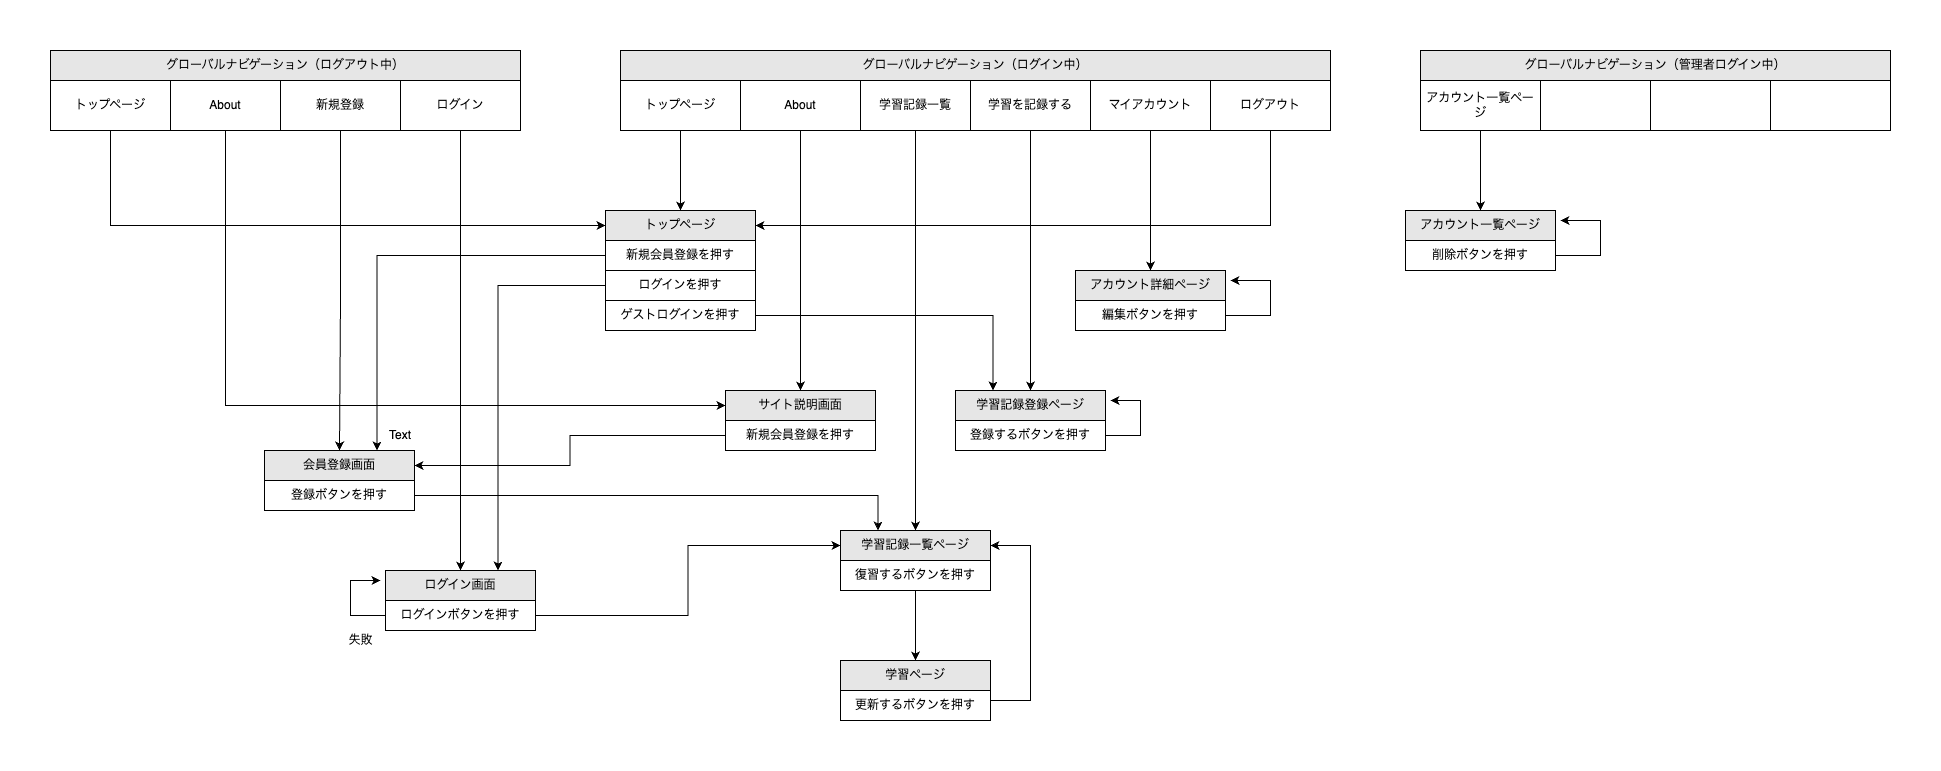

The diagram above was exported from draw.io. Its source (the exported page's mxGraphModel, read from the mxfile embedded in the PNG):
<mxGraphModel dx="1219" dy="752" grid="1" gridSize="10" guides="1" tooltips="1" connect="1" arrows="1" fold="1" page="1" pageScale="1" pageWidth="827" pageHeight="1169" background="#FFFFFF" math="0" shadow="0">
  <root>
    <mxCell id="WIyWlLk6GJQsqaUBKTNV-0" />
    <mxCell id="WIyWlLk6GJQsqaUBKTNV-1" parent="WIyWlLk6GJQsqaUBKTNV-0" />
    <mxCell id="92I1bzaLSe0zweSbIANn-36" value="グローバルナビゲーション（ログアウト中）" style="rounded=0;whiteSpace=wrap;html=1;shadow=0;strokeColor=default;fillColor=#E6E6E6;" vertex="1" parent="WIyWlLk6GJQsqaUBKTNV-1">
      <mxGeometry x="50" y="40" width="470" height="30" as="geometry" />
    </mxCell>
    <mxCell id="92I1bzaLSe0zweSbIANn-40" value="" style="rounded=0;whiteSpace=wrap;html=1;shadow=0;strokeColor=default;fillColor=default;opacity=0;" vertex="1" parent="WIyWlLk6GJQsqaUBKTNV-1">
      <mxGeometry x="170" y="70" width="120" height="60" as="geometry" />
    </mxCell>
    <mxCell id="92I1bzaLSe0zweSbIANn-130" style="edgeStyle=orthogonalEdgeStyle;rounded=0;orthogonalLoop=1;jettySize=auto;html=1;entryX=0;entryY=0.5;entryDx=0;entryDy=0;" edge="1" parent="WIyWlLk6GJQsqaUBKTNV-1" source="92I1bzaLSe0zweSbIANn-41" target="92I1bzaLSe0zweSbIANn-76">
      <mxGeometry relative="1" as="geometry">
        <Array as="points">
          <mxPoint x="225" y="395" />
        </Array>
      </mxGeometry>
    </mxCell>
    <mxCell id="92I1bzaLSe0zweSbIANn-41" value="About" style="rounded=0;whiteSpace=wrap;html=1;shadow=0;strokeColor=default;fillColor=none;" vertex="1" parent="WIyWlLk6GJQsqaUBKTNV-1">
      <mxGeometry x="170" y="70" width="110" height="50" as="geometry" />
    </mxCell>
    <mxCell id="92I1bzaLSe0zweSbIANn-131" style="edgeStyle=orthogonalEdgeStyle;rounded=0;orthogonalLoop=1;jettySize=auto;html=1;" edge="1" parent="WIyWlLk6GJQsqaUBKTNV-1" source="92I1bzaLSe0zweSbIANn-43" target="92I1bzaLSe0zweSbIANn-80">
      <mxGeometry relative="1" as="geometry" />
    </mxCell>
    <mxCell id="92I1bzaLSe0zweSbIANn-43" value="新規登録" style="rounded=0;whiteSpace=wrap;html=1;shadow=0;strokeColor=default;fillColor=none;" vertex="1" parent="WIyWlLk6GJQsqaUBKTNV-1">
      <mxGeometry x="280" y="70" width="120" height="50" as="geometry" />
    </mxCell>
    <mxCell id="92I1bzaLSe0zweSbIANn-127" style="edgeStyle=orthogonalEdgeStyle;rounded=0;orthogonalLoop=1;jettySize=auto;html=1;entryX=0.5;entryY=0;entryDx=0;entryDy=0;" edge="1" parent="WIyWlLk6GJQsqaUBKTNV-1" source="92I1bzaLSe0zweSbIANn-44" target="92I1bzaLSe0zweSbIANn-78">
      <mxGeometry relative="1" as="geometry" />
    </mxCell>
    <mxCell id="92I1bzaLSe0zweSbIANn-44" value="ログイン" style="rounded=0;whiteSpace=wrap;html=1;shadow=0;strokeColor=default;fillColor=none;" vertex="1" parent="WIyWlLk6GJQsqaUBKTNV-1">
      <mxGeometry x="400" y="70" width="120" height="50" as="geometry" />
    </mxCell>
    <mxCell id="92I1bzaLSe0zweSbIANn-46" value="グローバルナビゲーション（ログイン中）" style="rounded=0;whiteSpace=wrap;html=1;shadow=0;strokeColor=default;fillColor=#E6E6E6;" vertex="1" parent="WIyWlLk6GJQsqaUBKTNV-1">
      <mxGeometry x="620" y="40" width="710" height="30" as="geometry" />
    </mxCell>
    <mxCell id="92I1bzaLSe0zweSbIANn-47" value="" style="rounded=0;whiteSpace=wrap;html=1;shadow=0;strokeColor=default;fillColor=default;opacity=0;" vertex="1" parent="WIyWlLk6GJQsqaUBKTNV-1">
      <mxGeometry x="860" y="70" width="120" height="60" as="geometry" />
    </mxCell>
    <mxCell id="92I1bzaLSe0zweSbIANn-132" style="edgeStyle=orthogonalEdgeStyle;rounded=0;orthogonalLoop=1;jettySize=auto;html=1;" edge="1" parent="WIyWlLk6GJQsqaUBKTNV-1" source="92I1bzaLSe0zweSbIANn-48" target="92I1bzaLSe0zweSbIANn-101">
      <mxGeometry relative="1" as="geometry" />
    </mxCell>
    <mxCell id="92I1bzaLSe0zweSbIANn-48" value="学習記録一覧" style="rounded=0;whiteSpace=wrap;html=1;shadow=0;strokeColor=default;fillColor=none;" vertex="1" parent="WIyWlLk6GJQsqaUBKTNV-1">
      <mxGeometry x="860" y="70" width="110" height="50" as="geometry" />
    </mxCell>
    <mxCell id="92I1bzaLSe0zweSbIANn-135" style="edgeStyle=orthogonalEdgeStyle;rounded=0;orthogonalLoop=1;jettySize=auto;html=1;entryX=0.5;entryY=0;entryDx=0;entryDy=0;" edge="1" parent="WIyWlLk6GJQsqaUBKTNV-1" source="92I1bzaLSe0zweSbIANn-49" target="92I1bzaLSe0zweSbIANn-103">
      <mxGeometry relative="1" as="geometry" />
    </mxCell>
    <mxCell id="92I1bzaLSe0zweSbIANn-49" value="学習を記録する" style="rounded=0;whiteSpace=wrap;html=1;shadow=0;strokeColor=default;fillColor=none;" vertex="1" parent="WIyWlLk6GJQsqaUBKTNV-1">
      <mxGeometry x="970" y="70" width="120" height="50" as="geometry" />
    </mxCell>
    <mxCell id="92I1bzaLSe0zweSbIANn-136" style="edgeStyle=orthogonalEdgeStyle;rounded=0;orthogonalLoop=1;jettySize=auto;html=1;" edge="1" parent="WIyWlLk6GJQsqaUBKTNV-1" source="92I1bzaLSe0zweSbIANn-50" target="92I1bzaLSe0zweSbIANn-82">
      <mxGeometry relative="1" as="geometry" />
    </mxCell>
    <mxCell id="92I1bzaLSe0zweSbIANn-50" value="マイアカウント" style="rounded=0;whiteSpace=wrap;html=1;shadow=0;strokeColor=default;fillColor=none;" vertex="1" parent="WIyWlLk6GJQsqaUBKTNV-1">
      <mxGeometry x="1090" y="70" width="120" height="50" as="geometry" />
    </mxCell>
    <mxCell id="92I1bzaLSe0zweSbIANn-126" style="edgeStyle=orthogonalEdgeStyle;rounded=0;orthogonalLoop=1;jettySize=auto;html=1;entryX=1;entryY=0.5;entryDx=0;entryDy=0;" edge="1" parent="WIyWlLk6GJQsqaUBKTNV-1" source="92I1bzaLSe0zweSbIANn-56" target="92I1bzaLSe0zweSbIANn-62">
      <mxGeometry relative="1" as="geometry">
        <Array as="points">
          <mxPoint x="1270" y="215" />
        </Array>
      </mxGeometry>
    </mxCell>
    <mxCell id="92I1bzaLSe0zweSbIANn-56" value="ログアウト" style="rounded=0;whiteSpace=wrap;html=1;shadow=0;strokeColor=default;fillColor=none;" vertex="1" parent="WIyWlLk6GJQsqaUBKTNV-1">
      <mxGeometry x="1210" y="70" width="120" height="50" as="geometry" />
    </mxCell>
    <mxCell id="92I1bzaLSe0zweSbIANn-120" style="edgeStyle=orthogonalEdgeStyle;rounded=0;orthogonalLoop=1;jettySize=auto;html=1;entryX=0.5;entryY=0;entryDx=0;entryDy=0;" edge="1" parent="WIyWlLk6GJQsqaUBKTNV-1" source="92I1bzaLSe0zweSbIANn-57" target="92I1bzaLSe0zweSbIANn-62">
      <mxGeometry relative="1" as="geometry" />
    </mxCell>
    <mxCell id="92I1bzaLSe0zweSbIANn-57" value="トップページ" style="rounded=0;whiteSpace=wrap;html=1;shadow=0;strokeColor=default;fillColor=none;" vertex="1" parent="WIyWlLk6GJQsqaUBKTNV-1">
      <mxGeometry x="620" y="70" width="120" height="50" as="geometry" />
    </mxCell>
    <mxCell id="92I1bzaLSe0zweSbIANn-124" style="edgeStyle=orthogonalEdgeStyle;rounded=0;orthogonalLoop=1;jettySize=auto;html=1;entryX=0;entryY=0.5;entryDx=0;entryDy=0;" edge="1" parent="WIyWlLk6GJQsqaUBKTNV-1" source="92I1bzaLSe0zweSbIANn-60" target="92I1bzaLSe0zweSbIANn-62">
      <mxGeometry relative="1" as="geometry">
        <Array as="points">
          <mxPoint x="110" y="215" />
        </Array>
      </mxGeometry>
    </mxCell>
    <mxCell id="92I1bzaLSe0zweSbIANn-60" value="トップページ" style="rounded=0;whiteSpace=wrap;html=1;shadow=0;strokeColor=default;fillColor=none;" vertex="1" parent="WIyWlLk6GJQsqaUBKTNV-1">
      <mxGeometry x="50" y="70" width="120" height="50" as="geometry" />
    </mxCell>
    <mxCell id="92I1bzaLSe0zweSbIANn-128" style="edgeStyle=orthogonalEdgeStyle;rounded=0;orthogonalLoop=1;jettySize=auto;html=1;" edge="1" parent="WIyWlLk6GJQsqaUBKTNV-1" source="92I1bzaLSe0zweSbIANn-61" target="92I1bzaLSe0zweSbIANn-76">
      <mxGeometry relative="1" as="geometry" />
    </mxCell>
    <mxCell id="92I1bzaLSe0zweSbIANn-61" value="About" style="rounded=0;whiteSpace=wrap;html=1;shadow=0;strokeColor=default;fillColor=none;" vertex="1" parent="WIyWlLk6GJQsqaUBKTNV-1">
      <mxGeometry x="740" y="70" width="120" height="50" as="geometry" />
    </mxCell>
    <mxCell id="92I1bzaLSe0zweSbIANn-62" value="トップページ" style="rounded=0;whiteSpace=wrap;html=1;shadow=0;strokeColor=default;fillColor=#E6E6E6;" vertex="1" parent="WIyWlLk6GJQsqaUBKTNV-1">
      <mxGeometry x="605" y="200" width="150" height="30" as="geometry" />
    </mxCell>
    <mxCell id="92I1bzaLSe0zweSbIANn-148" style="edgeStyle=orthogonalEdgeStyle;rounded=0;orthogonalLoop=1;jettySize=auto;html=1;entryX=0.75;entryY=0;entryDx=0;entryDy=0;" edge="1" parent="WIyWlLk6GJQsqaUBKTNV-1" source="92I1bzaLSe0zweSbIANn-74" target="92I1bzaLSe0zweSbIANn-80">
      <mxGeometry relative="1" as="geometry" />
    </mxCell>
    <mxCell id="92I1bzaLSe0zweSbIANn-74" value="新規会員登録を押す" style="rounded=0;whiteSpace=wrap;html=1;shadow=0;strokeColor=default;fillColor=none;" vertex="1" parent="WIyWlLk6GJQsqaUBKTNV-1">
      <mxGeometry x="605" y="230" width="150" height="30" as="geometry" />
    </mxCell>
    <mxCell id="92I1bzaLSe0zweSbIANn-76" value="サイト説明画面" style="rounded=0;whiteSpace=wrap;html=1;shadow=0;strokeColor=default;fillColor=#E6E6E6;" vertex="1" parent="WIyWlLk6GJQsqaUBKTNV-1">
      <mxGeometry x="725" y="380" width="150" height="30" as="geometry" />
    </mxCell>
    <mxCell id="92I1bzaLSe0zweSbIANn-144" style="edgeStyle=orthogonalEdgeStyle;rounded=0;orthogonalLoop=1;jettySize=auto;html=1;entryX=1;entryY=0.5;entryDx=0;entryDy=0;" edge="1" parent="WIyWlLk6GJQsqaUBKTNV-1" source="92I1bzaLSe0zweSbIANn-77" target="92I1bzaLSe0zweSbIANn-80">
      <mxGeometry relative="1" as="geometry" />
    </mxCell>
    <mxCell id="92I1bzaLSe0zweSbIANn-77" value="新規会員登録を押す" style="rounded=0;whiteSpace=wrap;html=1;shadow=0;strokeColor=default;fillColor=none;" vertex="1" parent="WIyWlLk6GJQsqaUBKTNV-1">
      <mxGeometry x="725" y="410" width="150" height="30" as="geometry" />
    </mxCell>
    <mxCell id="92I1bzaLSe0zweSbIANn-78" value="ログイン画面" style="rounded=0;whiteSpace=wrap;html=1;shadow=0;strokeColor=default;fillColor=#E6E6E6;" vertex="1" parent="WIyWlLk6GJQsqaUBKTNV-1">
      <mxGeometry x="385" y="560" width="150" height="30" as="geometry" />
    </mxCell>
    <mxCell id="92I1bzaLSe0zweSbIANn-147" style="edgeStyle=orthogonalEdgeStyle;rounded=0;orthogonalLoop=1;jettySize=auto;html=1;entryX=0;entryY=0.5;entryDx=0;entryDy=0;" edge="1" parent="WIyWlLk6GJQsqaUBKTNV-1" source="92I1bzaLSe0zweSbIANn-79" target="92I1bzaLSe0zweSbIANn-101">
      <mxGeometry relative="1" as="geometry" />
    </mxCell>
    <mxCell id="92I1bzaLSe0zweSbIANn-151" style="edgeStyle=orthogonalEdgeStyle;rounded=0;orthogonalLoop=1;jettySize=auto;html=1;" edge="1" parent="WIyWlLk6GJQsqaUBKTNV-1" source="92I1bzaLSe0zweSbIANn-79">
      <mxGeometry relative="1" as="geometry">
        <mxPoint x="380" y="570" as="targetPoint" />
        <Array as="points">
          <mxPoint x="350" y="605" />
          <mxPoint x="350" y="570" />
        </Array>
      </mxGeometry>
    </mxCell>
    <mxCell id="92I1bzaLSe0zweSbIANn-79" value="ログインボタンを押す" style="rounded=0;whiteSpace=wrap;html=1;shadow=0;strokeColor=default;fillColor=none;" vertex="1" parent="WIyWlLk6GJQsqaUBKTNV-1">
      <mxGeometry x="385" y="590" width="150" height="30" as="geometry" />
    </mxCell>
    <mxCell id="92I1bzaLSe0zweSbIANn-80" value="会員登録画面" style="rounded=0;whiteSpace=wrap;html=1;shadow=0;strokeColor=default;fillColor=#E6E6E6;" vertex="1" parent="WIyWlLk6GJQsqaUBKTNV-1">
      <mxGeometry x="264" y="440" width="150" height="30" as="geometry" />
    </mxCell>
    <mxCell id="92I1bzaLSe0zweSbIANn-146" style="edgeStyle=orthogonalEdgeStyle;rounded=0;orthogonalLoop=1;jettySize=auto;html=1;entryX=0.25;entryY=0;entryDx=0;entryDy=0;" edge="1" parent="WIyWlLk6GJQsqaUBKTNV-1" source="92I1bzaLSe0zweSbIANn-81" target="92I1bzaLSe0zweSbIANn-101">
      <mxGeometry relative="1" as="geometry" />
    </mxCell>
    <mxCell id="92I1bzaLSe0zweSbIANn-81" value="登録ボタンを押す" style="rounded=0;whiteSpace=wrap;html=1;shadow=0;strokeColor=default;fillColor=none;" vertex="1" parent="WIyWlLk6GJQsqaUBKTNV-1">
      <mxGeometry x="264" y="470" width="150" height="30" as="geometry" />
    </mxCell>
    <mxCell id="92I1bzaLSe0zweSbIANn-82" value="アカウント詳細ページ" style="rounded=0;whiteSpace=wrap;html=1;shadow=0;strokeColor=default;fillColor=#E6E6E6;" vertex="1" parent="WIyWlLk6GJQsqaUBKTNV-1">
      <mxGeometry x="1075" y="260" width="150" height="30" as="geometry" />
    </mxCell>
    <mxCell id="92I1bzaLSe0zweSbIANn-141" style="edgeStyle=orthogonalEdgeStyle;rounded=0;orthogonalLoop=1;jettySize=auto;html=1;" edge="1" parent="WIyWlLk6GJQsqaUBKTNV-1" source="92I1bzaLSe0zweSbIANn-83">
      <mxGeometry relative="1" as="geometry">
        <mxPoint x="1230" y="270" as="targetPoint" />
        <Array as="points">
          <mxPoint x="1270" y="305" />
          <mxPoint x="1270" y="270" />
        </Array>
      </mxGeometry>
    </mxCell>
    <mxCell id="92I1bzaLSe0zweSbIANn-83" value="編集ボタンを押す" style="rounded=0;whiteSpace=wrap;html=1;shadow=0;strokeColor=default;fillColor=none;" vertex="1" parent="WIyWlLk6GJQsqaUBKTNV-1">
      <mxGeometry x="1075" y="290" width="150" height="30" as="geometry" />
    </mxCell>
    <mxCell id="92I1bzaLSe0zweSbIANn-87" value="アカウント一覧ページ" style="rounded=0;whiteSpace=wrap;html=1;shadow=0;strokeColor=default;fillColor=#E6E6E6;" vertex="1" parent="WIyWlLk6GJQsqaUBKTNV-1">
      <mxGeometry x="1405" y="200" width="150" height="30" as="geometry" />
    </mxCell>
    <mxCell id="92I1bzaLSe0zweSbIANn-116" style="edgeStyle=orthogonalEdgeStyle;rounded=0;orthogonalLoop=1;jettySize=auto;html=1;" edge="1" parent="WIyWlLk6GJQsqaUBKTNV-1" source="92I1bzaLSe0zweSbIANn-88">
      <mxGeometry relative="1" as="geometry">
        <mxPoint x="1560" y="210" as="targetPoint" />
        <Array as="points">
          <mxPoint x="1600" y="245" />
          <mxPoint x="1600" y="210" />
        </Array>
      </mxGeometry>
    </mxCell>
    <mxCell id="92I1bzaLSe0zweSbIANn-88" value="削除ボタンを押す" style="rounded=0;whiteSpace=wrap;html=1;shadow=0;strokeColor=default;fillColor=none;" vertex="1" parent="WIyWlLk6GJQsqaUBKTNV-1">
      <mxGeometry x="1405" y="230" width="150" height="30" as="geometry" />
    </mxCell>
    <mxCell id="92I1bzaLSe0zweSbIANn-89" value="グローバルナビゲーション（管理者ログイン中）" style="rounded=0;whiteSpace=wrap;html=1;shadow=0;strokeColor=default;fillColor=#E6E6E6;" vertex="1" parent="WIyWlLk6GJQsqaUBKTNV-1">
      <mxGeometry x="1420" y="40" width="470" height="30" as="geometry" />
    </mxCell>
    <mxCell id="92I1bzaLSe0zweSbIANn-90" value="" style="rounded=0;whiteSpace=wrap;html=1;shadow=0;strokeColor=default;fillColor=default;opacity=0;" vertex="1" parent="WIyWlLk6GJQsqaUBKTNV-1">
      <mxGeometry x="1540" y="70" width="120" height="60" as="geometry" />
    </mxCell>
    <mxCell id="92I1bzaLSe0zweSbIANn-91" value="" style="rounded=0;whiteSpace=wrap;html=1;shadow=0;strokeColor=default;fillColor=none;" vertex="1" parent="WIyWlLk6GJQsqaUBKTNV-1">
      <mxGeometry x="1540" y="70" width="110" height="50" as="geometry" />
    </mxCell>
    <mxCell id="92I1bzaLSe0zweSbIANn-92" value="" style="rounded=0;whiteSpace=wrap;html=1;shadow=0;strokeColor=default;fillColor=none;" vertex="1" parent="WIyWlLk6GJQsqaUBKTNV-1">
      <mxGeometry x="1650" y="70" width="120" height="50" as="geometry" />
    </mxCell>
    <mxCell id="92I1bzaLSe0zweSbIANn-93" value="" style="rounded=0;whiteSpace=wrap;html=1;shadow=0;strokeColor=default;fillColor=none;" vertex="1" parent="WIyWlLk6GJQsqaUBKTNV-1">
      <mxGeometry x="1770" y="70" width="120" height="50" as="geometry" />
    </mxCell>
    <mxCell id="92I1bzaLSe0zweSbIANn-115" style="edgeStyle=orthogonalEdgeStyle;rounded=0;orthogonalLoop=1;jettySize=auto;html=1;entryX=0.5;entryY=0;entryDx=0;entryDy=0;" edge="1" parent="WIyWlLk6GJQsqaUBKTNV-1" source="92I1bzaLSe0zweSbIANn-94" target="92I1bzaLSe0zweSbIANn-87">
      <mxGeometry relative="1" as="geometry" />
    </mxCell>
    <mxCell id="92I1bzaLSe0zweSbIANn-94" value="アカウント一覧ページ" style="rounded=0;whiteSpace=wrap;html=1;shadow=0;strokeColor=default;fillColor=none;" vertex="1" parent="WIyWlLk6GJQsqaUBKTNV-1">
      <mxGeometry x="1420" y="70" width="120" height="50" as="geometry" />
    </mxCell>
    <mxCell id="92I1bzaLSe0zweSbIANn-101" value="学習記録一覧ページ" style="rounded=0;whiteSpace=wrap;html=1;shadow=0;strokeColor=default;fillColor=#E6E6E6;" vertex="1" parent="WIyWlLk6GJQsqaUBKTNV-1">
      <mxGeometry x="840" y="520" width="150" height="30" as="geometry" />
    </mxCell>
    <mxCell id="92I1bzaLSe0zweSbIANn-133" style="edgeStyle=orthogonalEdgeStyle;rounded=0;orthogonalLoop=1;jettySize=auto;html=1;entryX=0.5;entryY=0;entryDx=0;entryDy=0;" edge="1" parent="WIyWlLk6GJQsqaUBKTNV-1" source="92I1bzaLSe0zweSbIANn-102" target="92I1bzaLSe0zweSbIANn-106">
      <mxGeometry relative="1" as="geometry" />
    </mxCell>
    <mxCell id="92I1bzaLSe0zweSbIANn-102" value="復習するボタンを押す" style="rounded=0;whiteSpace=wrap;html=1;shadow=0;strokeColor=default;fillColor=none;" vertex="1" parent="WIyWlLk6GJQsqaUBKTNV-1">
      <mxGeometry x="840" y="550" width="150" height="30" as="geometry" />
    </mxCell>
    <mxCell id="92I1bzaLSe0zweSbIANn-103" value="学習記録登録ページ" style="rounded=0;whiteSpace=wrap;html=1;shadow=0;strokeColor=default;fillColor=#E6E6E6;" vertex="1" parent="WIyWlLk6GJQsqaUBKTNV-1">
      <mxGeometry x="955" y="380" width="150" height="30" as="geometry" />
    </mxCell>
    <mxCell id="92I1bzaLSe0zweSbIANn-143" style="edgeStyle=orthogonalEdgeStyle;rounded=0;orthogonalLoop=1;jettySize=auto;html=1;" edge="1" parent="WIyWlLk6GJQsqaUBKTNV-1" source="92I1bzaLSe0zweSbIANn-104">
      <mxGeometry relative="1" as="geometry">
        <mxPoint x="1110" y="390" as="targetPoint" />
        <Array as="points">
          <mxPoint x="1140" y="425" />
          <mxPoint x="1140" y="390" />
        </Array>
      </mxGeometry>
    </mxCell>
    <mxCell id="92I1bzaLSe0zweSbIANn-104" value="登録するボタンを押す" style="rounded=0;whiteSpace=wrap;html=1;shadow=0;strokeColor=default;fillColor=none;" vertex="1" parent="WIyWlLk6GJQsqaUBKTNV-1">
      <mxGeometry x="955" y="410" width="150" height="30" as="geometry" />
    </mxCell>
    <mxCell id="92I1bzaLSe0zweSbIANn-106" value="学習ページ" style="rounded=0;whiteSpace=wrap;html=1;shadow=0;strokeColor=default;fillColor=#E6E6E6;" vertex="1" parent="WIyWlLk6GJQsqaUBKTNV-1">
      <mxGeometry x="840" y="650" width="150" height="30" as="geometry" />
    </mxCell>
    <mxCell id="92I1bzaLSe0zweSbIANn-134" style="edgeStyle=orthogonalEdgeStyle;rounded=0;orthogonalLoop=1;jettySize=auto;html=1;entryX=1;entryY=0.5;entryDx=0;entryDy=0;" edge="1" parent="WIyWlLk6GJQsqaUBKTNV-1" source="92I1bzaLSe0zweSbIANn-107" target="92I1bzaLSe0zweSbIANn-101">
      <mxGeometry relative="1" as="geometry">
        <Array as="points">
          <mxPoint x="1030" y="690" />
          <mxPoint x="1030" y="535" />
        </Array>
      </mxGeometry>
    </mxCell>
    <mxCell id="92I1bzaLSe0zweSbIANn-107" value="更新するボタンを押す" style="rounded=0;whiteSpace=wrap;html=1;shadow=0;strokeColor=default;fillColor=none;" vertex="1" parent="WIyWlLk6GJQsqaUBKTNV-1">
      <mxGeometry x="840" y="680" width="150" height="30" as="geometry" />
    </mxCell>
    <mxCell id="92I1bzaLSe0zweSbIANn-149" style="edgeStyle=orthogonalEdgeStyle;rounded=0;orthogonalLoop=1;jettySize=auto;html=1;entryX=0.75;entryY=0;entryDx=0;entryDy=0;" edge="1" parent="WIyWlLk6GJQsqaUBKTNV-1" source="92I1bzaLSe0zweSbIANn-108" target="92I1bzaLSe0zweSbIANn-78">
      <mxGeometry relative="1" as="geometry" />
    </mxCell>
    <mxCell id="92I1bzaLSe0zweSbIANn-108" value="ログインを押す" style="rounded=0;whiteSpace=wrap;html=1;shadow=0;strokeColor=default;fillColor=none;" vertex="1" parent="WIyWlLk6GJQsqaUBKTNV-1">
      <mxGeometry x="605" y="260" width="150" height="30" as="geometry" />
    </mxCell>
    <mxCell id="92I1bzaLSe0zweSbIANn-150" style="edgeStyle=orthogonalEdgeStyle;rounded=0;orthogonalLoop=1;jettySize=auto;html=1;entryX=0.25;entryY=0;entryDx=0;entryDy=0;" edge="1" parent="WIyWlLk6GJQsqaUBKTNV-1" source="92I1bzaLSe0zweSbIANn-109" target="92I1bzaLSe0zweSbIANn-103">
      <mxGeometry relative="1" as="geometry" />
    </mxCell>
    <mxCell id="92I1bzaLSe0zweSbIANn-109" value="ゲストログインを押す" style="rounded=0;whiteSpace=wrap;html=1;shadow=0;strokeColor=default;fillColor=none;" vertex="1" parent="WIyWlLk6GJQsqaUBKTNV-1">
      <mxGeometry x="605" y="290" width="150" height="30" as="geometry" />
    </mxCell>
    <mxCell id="92I1bzaLSe0zweSbIANn-152" value="Text" style="text;html=1;strokeColor=none;fillColor=none;align=center;verticalAlign=middle;whiteSpace=wrap;rounded=0;shadow=0;opacity=0;" vertex="1" parent="WIyWlLk6GJQsqaUBKTNV-1">
      <mxGeometry x="370" y="410" width="60" height="30" as="geometry" />
    </mxCell>
    <mxCell id="92I1bzaLSe0zweSbIANn-153" value="失敗" style="text;html=1;align=center;verticalAlign=middle;resizable=0;points=[];autosize=1;strokeColor=none;fillColor=none;" vertex="1" parent="WIyWlLk6GJQsqaUBKTNV-1">
      <mxGeometry x="335" y="615" width="50" height="30" as="geometry" />
    </mxCell>
  </root>
</mxGraphModel>